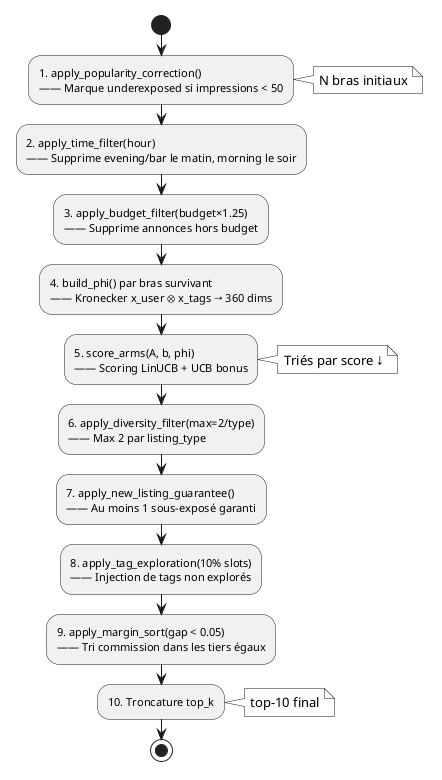

The diagram above was rendered by PlantUML. Its source (embedded in the PNG):
@startuml fig_05_ranker_pipeline
skinparam monochrome true
skinparam shadowing false
skinparam defaultFontName Inter
skinparam activityFontSize 11

|Pipeline de Classement|
start
:1. apply_popularity_correction()
—— Marque underexposed si impressions < 50;
note right: N bras initiaux
:2. apply_time_filter(hour)
—— Supprime evening/bar le matin, morning le soir;
:3. apply_budget_filter(budget×1.25)
—— Supprime annonces hors budget;
:4. build_phi() par bras survivant
—— Kronecker x_user ⊗ x_tags → 360 dims;
:5. score_arms(A, b, phi)
—— Scoring LinUCB + UCB bonus;
note right: Triés par score ↓
:6. apply_diversity_filter(max=2/type)
—— Max 2 par listing_type;
:7. apply_new_listing_guarantee()
—— Au moins 1 sous-exposé garanti;
:8. apply_tag_exploration(10% slots)
—— Injection de tags non explorés;
:9. apply_margin_sort(gap < 0.05)
—— Tri commission dans les tiers égaux;
:10. Troncature top_k;
note right: top-10 final
stop

@enduml